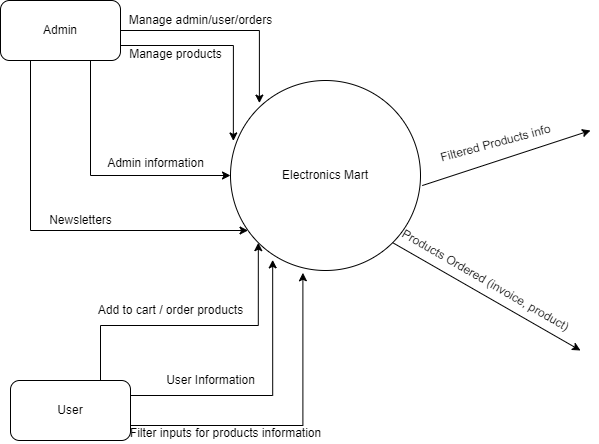

The diagram above was exported from draw.io. Its source (the exported page's mxGraphModel, read from the mxfile embedded in the PNG):
<mxGraphModel dx="1038" dy="641" grid="1" gridSize="10" guides="1" tooltips="1" connect="1" arrows="1" fold="1" page="1" pageScale="1" pageWidth="850" pageHeight="1100" math="0" shadow="0">
  <root>
    <mxCell id="0" />
    <mxCell id="1" parent="0" />
    <mxCell id="8Npj4EBOC0gooWtr0fjF-1" value="Electronics Mart" style="ellipse;whiteSpace=wrap;html=1;aspect=fixed;" parent="1" vertex="1">
      <mxGeometry x="310" y="210" width="190" height="190" as="geometry" />
    </mxCell>
    <mxCell id="8Npj4EBOC0gooWtr0fjF-3" value="" style="endArrow=classic;html=1;rounded=0;exitX=1;exitY=1;exitDx=0;exitDy=0;" parent="1" source="8Npj4EBOC0gooWtr0fjF-1" edge="1">
      <mxGeometry width="50" height="50" relative="1" as="geometry">
        <mxPoint x="150" y="360" as="sourcePoint" />
        <mxPoint x="660" y="480" as="targetPoint" />
      </mxGeometry>
    </mxCell>
    <mxCell id="8Npj4EBOC0gooWtr0fjF-4" value="Products Ordered (invoice, product)" style="text;html=1;align=center;verticalAlign=middle;resizable=0;points=[];autosize=1;strokeColor=none;fillColor=none;rotation=30;" parent="1" vertex="1">
      <mxGeometry x="460" y="400" width="210" height="20" as="geometry" />
    </mxCell>
    <mxCell id="8Npj4EBOC0gooWtr0fjF-5" value="" style="endArrow=classic;html=1;rounded=0;exitX=1.009;exitY=0.553;exitDx=0;exitDy=0;exitPerimeter=0;" parent="1" source="8Npj4EBOC0gooWtr0fjF-1" edge="1">
      <mxGeometry width="50" height="50" relative="1" as="geometry">
        <mxPoint x="400" y="360" as="sourcePoint" />
        <mxPoint x="670" y="260" as="targetPoint" />
      </mxGeometry>
    </mxCell>
    <mxCell id="8Npj4EBOC0gooWtr0fjF-6" value="Filtered Products info" style="text;html=1;align=center;verticalAlign=middle;resizable=0;points=[];autosize=1;strokeColor=none;fillColor=none;rotation=-15;" parent="1" vertex="1">
      <mxGeometry x="510" y="263" width="130" height="20" as="geometry" />
    </mxCell>
    <mxCell id="8Npj4EBOC0gooWtr0fjF-26" style="edgeStyle=orthogonalEdgeStyle;rounded=0;orthogonalLoop=1;jettySize=auto;html=1;exitX=1;exitY=0.5;exitDx=0;exitDy=0;entryX=0.152;entryY=0.119;entryDx=0;entryDy=0;entryPerimeter=0;fontSize=12;" parent="1" source="8Npj4EBOC0gooWtr0fjF-25" target="8Npj4EBOC0gooWtr0fjF-1" edge="1">
      <mxGeometry relative="1" as="geometry" />
    </mxCell>
    <mxCell id="8Npj4EBOC0gooWtr0fjF-28" style="edgeStyle=orthogonalEdgeStyle;rounded=0;orthogonalLoop=1;jettySize=auto;html=1;exitX=1;exitY=0.75;exitDx=0;exitDy=0;entryX=0.015;entryY=0.318;entryDx=0;entryDy=0;entryPerimeter=0;fontSize=12;" parent="1" source="8Npj4EBOC0gooWtr0fjF-25" target="8Npj4EBOC0gooWtr0fjF-1" edge="1">
      <mxGeometry relative="1" as="geometry" />
    </mxCell>
    <mxCell id="8Npj4EBOC0gooWtr0fjF-30" style="edgeStyle=orthogonalEdgeStyle;rounded=0;orthogonalLoop=1;jettySize=auto;html=1;exitX=0.75;exitY=1;exitDx=0;exitDy=0;entryX=0;entryY=0.5;entryDx=0;entryDy=0;fontSize=12;" parent="1" source="8Npj4EBOC0gooWtr0fjF-25" target="8Npj4EBOC0gooWtr0fjF-1" edge="1">
      <mxGeometry relative="1" as="geometry" />
    </mxCell>
    <mxCell id="tVrguzGDRqa30U8_CNL_-1" style="edgeStyle=orthogonalEdgeStyle;rounded=0;orthogonalLoop=1;jettySize=auto;html=1;exitX=0.25;exitY=1;exitDx=0;exitDy=0;" edge="1" parent="1" source="8Npj4EBOC0gooWtr0fjF-25" target="8Npj4EBOC0gooWtr0fjF-1">
      <mxGeometry relative="1" as="geometry">
        <mxPoint x="70" y="480" as="targetPoint" />
        <Array as="points">
          <mxPoint x="110" y="360" />
        </Array>
      </mxGeometry>
    </mxCell>
    <mxCell id="8Npj4EBOC0gooWtr0fjF-25" value="Admin" style="rounded=1;whiteSpace=wrap;html=1;fontSize=12;" parent="1" vertex="1">
      <mxGeometry x="80" y="130" width="120" height="60" as="geometry" />
    </mxCell>
    <mxCell id="8Npj4EBOC0gooWtr0fjF-27" value="Manage products" style="text;html=1;align=center;verticalAlign=middle;resizable=0;points=[];autosize=1;strokeColor=none;fillColor=none;fontSize=12;" parent="1" vertex="1">
      <mxGeometry x="200" y="174" width="110" height="20" as="geometry" />
    </mxCell>
    <mxCell id="8Npj4EBOC0gooWtr0fjF-29" value="Manage admin/user/orders" style="text;html=1;align=center;verticalAlign=middle;resizable=0;points=[];autosize=1;strokeColor=none;fillColor=none;fontSize=12;" parent="1" vertex="1">
      <mxGeometry x="200" y="140" width="160" height="20" as="geometry" />
    </mxCell>
    <mxCell id="8Npj4EBOC0gooWtr0fjF-31" value="Admin information" style="text;html=1;align=center;verticalAlign=middle;resizable=0;points=[];autosize=1;strokeColor=none;fillColor=none;fontSize=12;" parent="1" vertex="1">
      <mxGeometry x="180" y="283" width="110" height="20" as="geometry" />
    </mxCell>
    <mxCell id="8Npj4EBOC0gooWtr0fjF-34" style="edgeStyle=orthogonalEdgeStyle;rounded=0;orthogonalLoop=1;jettySize=auto;html=1;exitX=1;exitY=0.75;exitDx=0;exitDy=0;entryX=0.381;entryY=1.012;entryDx=0;entryDy=0;entryPerimeter=0;fontSize=12;" parent="1" source="8Npj4EBOC0gooWtr0fjF-32" target="8Npj4EBOC0gooWtr0fjF-1" edge="1">
      <mxGeometry relative="1" as="geometry" />
    </mxCell>
    <mxCell id="tVrguzGDRqa30U8_CNL_-4" style="edgeStyle=orthogonalEdgeStyle;rounded=0;orthogonalLoop=1;jettySize=auto;html=1;exitX=1;exitY=0.25;exitDx=0;exitDy=0;entryX=0.222;entryY=0.944;entryDx=0;entryDy=0;entryPerimeter=0;" edge="1" parent="1" source="8Npj4EBOC0gooWtr0fjF-32" target="8Npj4EBOC0gooWtr0fjF-1">
      <mxGeometry relative="1" as="geometry" />
    </mxCell>
    <mxCell id="tVrguzGDRqa30U8_CNL_-6" style="edgeStyle=orthogonalEdgeStyle;rounded=0;orthogonalLoop=1;jettySize=auto;html=1;exitX=0.75;exitY=0;exitDx=0;exitDy=0;entryX=0;entryY=1;entryDx=0;entryDy=0;" edge="1" parent="1" source="8Npj4EBOC0gooWtr0fjF-32" target="8Npj4EBOC0gooWtr0fjF-1">
      <mxGeometry relative="1" as="geometry" />
    </mxCell>
    <mxCell id="8Npj4EBOC0gooWtr0fjF-32" value="User" style="rounded=1;whiteSpace=wrap;html=1;fontSize=12;" parent="1" vertex="1">
      <mxGeometry x="90" y="510" width="120" height="60" as="geometry" />
    </mxCell>
    <mxCell id="tVrguzGDRqa30U8_CNL_-2" value="Newsletters" style="text;html=1;align=center;verticalAlign=middle;resizable=0;points=[];autosize=1;strokeColor=none;fillColor=none;" vertex="1" parent="1">
      <mxGeometry x="120" y="340" width="80" height="20" as="geometry" />
    </mxCell>
    <mxCell id="tVrguzGDRqa30U8_CNL_-3" value="User Information" style="text;html=1;align=center;verticalAlign=middle;resizable=0;points=[];autosize=1;strokeColor=none;fillColor=none;" vertex="1" parent="1">
      <mxGeometry x="240" y="500" width="100" height="20" as="geometry" />
    </mxCell>
    <mxCell id="tVrguzGDRqa30U8_CNL_-5" value="Filter inputs for products information" style="text;html=1;align=center;verticalAlign=middle;resizable=0;points=[];autosize=1;strokeColor=none;fillColor=none;" vertex="1" parent="1">
      <mxGeometry x="200" y="553" width="210" height="20" as="geometry" />
    </mxCell>
    <mxCell id="tVrguzGDRqa30U8_CNL_-7" value="Add to cart / order products" style="text;html=1;align=center;verticalAlign=middle;resizable=0;points=[];autosize=1;strokeColor=none;fillColor=none;" vertex="1" parent="1">
      <mxGeometry x="170" y="430" width="160" height="20" as="geometry" />
    </mxCell>
  </root>
</mxGraphModel>